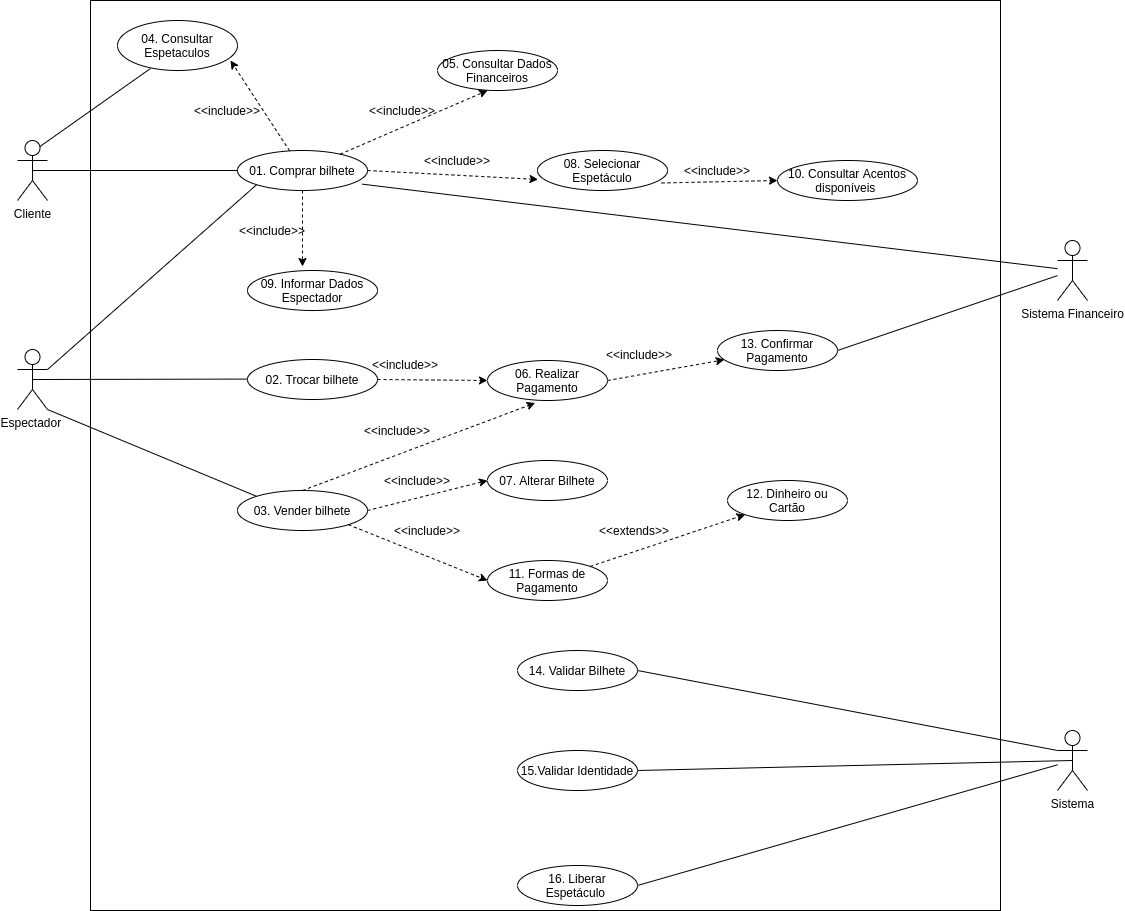

The diagram above was exported from draw.io. Its source (the exported page's mxGraphModel, read from the mxfile embedded in the PNG):
<mxGraphModel dx="2346" dy="2078" grid="1" gridSize="10" guides="1" tooltips="1" connect="1" arrows="1" fold="1" page="1" pageScale="1" pageWidth="827" pageHeight="1169" math="0" shadow="0">
  <root>
    <mxCell id="0" />
    <mxCell id="1" parent="0" />
    <mxCell id="-wmVNQLdiDCCJAvnQNge-1" value="" style="whiteSpace=wrap;html=1;aspect=fixed;" parent="1" vertex="1">
      <mxGeometry x="303" y="-320" width="910" height="910" as="geometry" />
    </mxCell>
    <mxCell id="vVsaEZ0eHlwn0nXCMiWm-1" value="Espectador&amp;nbsp;" style="shape=umlActor;verticalLabelPosition=bottom;verticalAlign=top;html=1;outlineConnect=0;" parent="1" vertex="1">
      <mxGeometry x="230" y="29" width="30" height="60" as="geometry" />
    </mxCell>
    <mxCell id="vVsaEZ0eHlwn0nXCMiWm-7" value="Sistema Financeiro&lt;br&gt;" style="shape=umlActor;verticalLabelPosition=bottom;verticalAlign=top;html=1;outlineConnect=0;" parent="1" vertex="1">
      <mxGeometry x="1270" y="-80" width="30" height="60" as="geometry" />
    </mxCell>
    <mxCell id="vVsaEZ0eHlwn0nXCMiWm-3" value="01. Comprar bilhete" style="ellipse;whiteSpace=wrap;html=1;" parent="1" vertex="1">
      <mxGeometry x="450" y="-170" width="130" height="40" as="geometry" />
    </mxCell>
    <mxCell id="vVsaEZ0eHlwn0nXCMiWm-30" value="" style="endArrow=none;html=1;strokeWidth=1;entryX=0;entryY=0.5;entryDx=0;entryDy=0;exitX=0.5;exitY=0.5;exitDx=0;exitDy=0;exitPerimeter=0;" parent="1" source="vVsaEZ0eHlwn0nXCMiWm-1" edge="1">
      <mxGeometry width="50" height="50" relative="1" as="geometry">
        <mxPoint x="145" y="58.57" as="sourcePoint" />
        <mxPoint x="465" y="58.57" as="targetPoint" />
      </mxGeometry>
    </mxCell>
    <mxCell id="vVsaEZ0eHlwn0nXCMiWm-31" value="" style="endArrow=none;html=1;strokeWidth=1;exitX=1;exitY=1;exitDx=0;exitDy=0;exitPerimeter=0;entryX=0;entryY=0;entryDx=0;entryDy=0;" parent="1" source="vVsaEZ0eHlwn0nXCMiWm-1" target="FBLBfBza3dZQb8k7UaRp-2" edge="1">
      <mxGeometry width="50" height="50" relative="1" as="geometry">
        <mxPoint x="142.5" y="66" as="sourcePoint" />
        <mxPoint x="465.0000000000025" y="180" as="targetPoint" />
      </mxGeometry>
    </mxCell>
    <mxCell id="vVsaEZ0eHlwn0nXCMiWm-33" value="04. Consultar Espetaculos" style="ellipse;whiteSpace=wrap;html=1;" parent="1" vertex="1">
      <mxGeometry x="330" y="-300" width="120" height="50" as="geometry" />
    </mxCell>
    <mxCell id="vVsaEZ0eHlwn0nXCMiWm-35" value="05. Consultar Dados Financeiros" style="ellipse;whiteSpace=wrap;html=1;" parent="1" vertex="1">
      <mxGeometry x="650" y="-270" width="120" height="40" as="geometry" />
    </mxCell>
    <mxCell id="vVsaEZ0eHlwn0nXCMiWm-36" value="06. Realizar Pagamento" style="ellipse;whiteSpace=wrap;html=1;" parent="1" vertex="1">
      <mxGeometry x="700" y="40" width="120" height="40" as="geometry" />
    </mxCell>
    <mxCell id="vVsaEZ0eHlwn0nXCMiWm-37" value="11. Formas de Pagamento" style="ellipse;whiteSpace=wrap;html=1;" parent="1" vertex="1">
      <mxGeometry x="700" y="240" width="120" height="40" as="geometry" />
    </mxCell>
    <mxCell id="vVsaEZ0eHlwn0nXCMiWm-38" value="07. Alterar Bilhete" style="ellipse;whiteSpace=wrap;html=1;" parent="1" vertex="1">
      <mxGeometry x="700" y="140" width="120" height="40" as="geometry" />
    </mxCell>
    <mxCell id="vVsaEZ0eHlwn0nXCMiWm-47" value="&amp;lt;&amp;lt;include&amp;gt;&amp;gt;" style="text;html=1;strokeColor=none;fillColor=none;align=center;verticalAlign=middle;whiteSpace=wrap;rounded=0;" parent="1" vertex="1">
      <mxGeometry x="598" y="34" width="40" height="20" as="geometry" />
    </mxCell>
    <mxCell id="vVsaEZ0eHlwn0nXCMiWm-48" value="&amp;lt;&amp;lt;include&amp;gt;&amp;gt;" style="text;html=1;strokeColor=none;fillColor=none;align=center;verticalAlign=middle;whiteSpace=wrap;rounded=0;rotation=0;" parent="1" vertex="1">
      <mxGeometry x="595" y="50" width="30" height="120" as="geometry" />
    </mxCell>
    <mxCell id="vVsaEZ0eHlwn0nXCMiWm-49" value="&amp;lt;&amp;lt;include&amp;gt;&amp;gt;" style="text;html=1;strokeColor=none;fillColor=none;align=center;verticalAlign=middle;whiteSpace=wrap;rounded=0;" parent="1" vertex="1">
      <mxGeometry x="610" y="150" width="40" height="20" as="geometry" />
    </mxCell>
    <mxCell id="vVsaEZ0eHlwn0nXCMiWm-50" value="&amp;lt;&amp;lt;include&amp;gt;&amp;gt;" style="text;html=1;strokeColor=none;fillColor=none;align=center;verticalAlign=middle;whiteSpace=wrap;rounded=0;" parent="1" vertex="1">
      <mxGeometry x="620" y="200" width="40" height="20" as="geometry" />
    </mxCell>
    <mxCell id="vVsaEZ0eHlwn0nXCMiWm-51" value="&amp;lt;&amp;lt;include&amp;gt;&amp;gt;" style="text;html=1;strokeColor=none;fillColor=none;align=center;verticalAlign=middle;whiteSpace=wrap;rounded=0;" parent="1" vertex="1">
      <mxGeometry x="420" y="-220" width="40" height="20" as="geometry" />
    </mxCell>
    <mxCell id="vVsaEZ0eHlwn0nXCMiWm-52" value="&amp;lt;&amp;lt;include&amp;gt;&amp;gt;" style="text;html=1;strokeColor=none;fillColor=none;align=center;verticalAlign=middle;whiteSpace=wrap;rounded=0;" parent="1" vertex="1">
      <mxGeometry x="650" y="-170" width="40" height="20" as="geometry" />
    </mxCell>
    <mxCell id="FBLBfBza3dZQb8k7UaRp-1" value="02. Trocar bilhete" style="ellipse;whiteSpace=wrap;html=1;" parent="1" vertex="1">
      <mxGeometry x="460" y="39" width="130" height="40" as="geometry" />
    </mxCell>
    <mxCell id="FBLBfBza3dZQb8k7UaRp-2" value="03. Vender bilhete" style="ellipse;whiteSpace=wrap;html=1;" parent="1" vertex="1">
      <mxGeometry x="450" y="170" width="130" height="40" as="geometry" />
    </mxCell>
    <mxCell id="KvJsYrLkRKQ4GGE1FYkm-2" value="" style="endArrow=classic;html=1;entryX=0.417;entryY=1;entryDx=0;entryDy=0;entryPerimeter=0;dashed=1;" parent="1" source="vVsaEZ0eHlwn0nXCMiWm-3" target="vVsaEZ0eHlwn0nXCMiWm-35" edge="1">
      <mxGeometry width="50" height="50" relative="1" as="geometry">
        <mxPoint x="550" y="110" as="sourcePoint" />
        <mxPoint x="600" y="60" as="targetPoint" />
      </mxGeometry>
    </mxCell>
    <mxCell id="KvJsYrLkRKQ4GGE1FYkm-3" value="" style="endArrow=classic;html=1;entryX=0.942;entryY=0.8;entryDx=0;entryDy=0;entryPerimeter=0;dashed=1;" parent="1" source="vVsaEZ0eHlwn0nXCMiWm-3" target="vVsaEZ0eHlwn0nXCMiWm-33" edge="1">
      <mxGeometry width="50" height="50" relative="1" as="geometry">
        <mxPoint x="571.7011295532279" y="-43.910974760535964" as="sourcePoint" />
        <mxPoint x="760.04" y="-100" as="targetPoint" />
      </mxGeometry>
    </mxCell>
    <mxCell id="KvJsYrLkRKQ4GGE1FYkm-4" value="" style="endArrow=classic;html=1;exitX=1;exitY=0.5;exitDx=0;exitDy=0;dashed=1;entryX=0;entryY=0.5;entryDx=0;entryDy=0;" parent="1" source="FBLBfBza3dZQb8k7UaRp-1" target="vVsaEZ0eHlwn0nXCMiWm-36" edge="1">
      <mxGeometry width="50" height="50" relative="1" as="geometry">
        <mxPoint x="489.05443093371423" y="-46.6635088386754" as="sourcePoint" />
        <mxPoint x="670" y="60" as="targetPoint" />
      </mxGeometry>
    </mxCell>
    <mxCell id="KvJsYrLkRKQ4GGE1FYkm-5" value="" style="endArrow=classic;html=1;exitX=0.5;exitY=0;exitDx=0;exitDy=0;dashed=1;entryX=0.397;entryY=1.062;entryDx=0;entryDy=0;entryPerimeter=0;" parent="1" source="FBLBfBza3dZQb8k7UaRp-2" target="vVsaEZ0eHlwn0nXCMiWm-36" edge="1">
      <mxGeometry width="50" height="50" relative="1" as="geometry">
        <mxPoint x="413.99999999999955" y="130" as="sourcePoint" />
        <mxPoint x="523.9999999999995" y="131" as="targetPoint" />
      </mxGeometry>
    </mxCell>
    <mxCell id="KvJsYrLkRKQ4GGE1FYkm-6" value="" style="endArrow=classic;html=1;exitX=1;exitY=0.5;exitDx=0;exitDy=0;dashed=1;entryX=0;entryY=0.5;entryDx=0;entryDy=0;" parent="1" source="FBLBfBza3dZQb8k7UaRp-2" target="vVsaEZ0eHlwn0nXCMiWm-38" edge="1">
      <mxGeometry width="50" height="50" relative="1" as="geometry">
        <mxPoint x="539.9999999999995" y="170" as="sourcePoint" />
        <mxPoint x="757.6399999999999" y="92.47999999999979" as="targetPoint" />
      </mxGeometry>
    </mxCell>
    <mxCell id="KvJsYrLkRKQ4GGE1FYkm-7" value="" style="endArrow=classic;html=1;exitX=1;exitY=1;exitDx=0;exitDy=0;dashed=1;entryX=0;entryY=0.5;entryDx=0;entryDy=0;" parent="1" source="FBLBfBza3dZQb8k7UaRp-2" target="vVsaEZ0eHlwn0nXCMiWm-37" edge="1">
      <mxGeometry width="50" height="50" relative="1" as="geometry">
        <mxPoint x="605.0000000000073" y="190" as="sourcePoint" />
        <mxPoint x="709.9999999999995" y="170" as="targetPoint" />
      </mxGeometry>
    </mxCell>
    <mxCell id="KvJsYrLkRKQ4GGE1FYkm-9" value="Sistema" style="shape=umlActor;verticalLabelPosition=bottom;verticalAlign=top;html=1;outlineConnect=0;" parent="1" vertex="1">
      <mxGeometry x="1270" y="410" width="30" height="60" as="geometry" />
    </mxCell>
    <mxCell id="KvJsYrLkRKQ4GGE1FYkm-11" value="15.Validar Identidade" style="ellipse;whiteSpace=wrap;html=1;" parent="1" vertex="1">
      <mxGeometry x="730" y="430" width="120" height="40" as="geometry" />
    </mxCell>
    <mxCell id="KvJsYrLkRKQ4GGE1FYkm-12" value="14. Validar Bilhete" style="ellipse;whiteSpace=wrap;html=1;" parent="1" vertex="1">
      <mxGeometry x="730" y="330" width="120" height="40" as="geometry" />
    </mxCell>
    <mxCell id="KvJsYrLkRKQ4GGE1FYkm-13" value="16. Liberar Espetáculo&amp;nbsp;" style="ellipse;whiteSpace=wrap;html=1;" parent="1" vertex="1">
      <mxGeometry x="730" y="545" width="120" height="40" as="geometry" />
    </mxCell>
    <mxCell id="KvJsYrLkRKQ4GGE1FYkm-14" value="" style="endArrow=none;html=1;entryX=0;entryY=0.3333333333333333;entryDx=0;entryDy=0;entryPerimeter=0;exitX=1;exitY=0.5;exitDx=0;exitDy=0;strokeWidth=1;" parent="1" source="KvJsYrLkRKQ4GGE1FYkm-12" target="KvJsYrLkRKQ4GGE1FYkm-9" edge="1">
      <mxGeometry width="50" height="50" relative="1" as="geometry">
        <mxPoint x="530" y="400" as="sourcePoint" />
        <mxPoint x="580" y="350" as="targetPoint" />
      </mxGeometry>
    </mxCell>
    <mxCell id="KvJsYrLkRKQ4GGE1FYkm-15" value="" style="endArrow=none;html=1;exitX=1;exitY=0.5;exitDx=0;exitDy=0;strokeWidth=1;entryX=0.5;entryY=0.5;entryDx=0;entryDy=0;entryPerimeter=0;" parent="1" source="KvJsYrLkRKQ4GGE1FYkm-11" target="KvJsYrLkRKQ4GGE1FYkm-9" edge="1">
      <mxGeometry width="50" height="50" relative="1" as="geometry">
        <mxPoint x="859.9999999999995" y="360" as="sourcePoint" />
        <mxPoint x="1160" y="440" as="targetPoint" />
      </mxGeometry>
    </mxCell>
    <mxCell id="KvJsYrLkRKQ4GGE1FYkm-16" value="" style="endArrow=none;html=1;exitX=1;exitY=0.5;exitDx=0;exitDy=0;strokeWidth=1;" parent="1" source="KvJsYrLkRKQ4GGE1FYkm-13" target="KvJsYrLkRKQ4GGE1FYkm-9" edge="1">
      <mxGeometry width="50" height="50" relative="1" as="geometry">
        <mxPoint x="859.9999999999995" y="460" as="sourcePoint" />
        <mxPoint x="1100" y="430" as="targetPoint" />
      </mxGeometry>
    </mxCell>
    <mxCell id="KvJsYrLkRKQ4GGE1FYkm-17" value="08. Selecionar Espetáculo" style="ellipse;whiteSpace=wrap;html=1;" parent="1" vertex="1">
      <mxGeometry x="750" y="-170" width="130" height="40" as="geometry" />
    </mxCell>
    <mxCell id="KvJsYrLkRKQ4GGE1FYkm-19" value="10. Consultar Acentos disponíveis&amp;nbsp;" style="ellipse;whiteSpace=wrap;html=1;" parent="1" vertex="1">
      <mxGeometry x="990" y="-160" width="140" height="40" as="geometry" />
    </mxCell>
    <mxCell id="KvJsYrLkRKQ4GGE1FYkm-20" value="" style="endArrow=classic;html=1;dashed=1;exitX=1;exitY=0.5;exitDx=0;exitDy=0;entryX=0.004;entryY=0.724;entryDx=0;entryDy=0;entryPerimeter=0;" parent="1" source="vVsaEZ0eHlwn0nXCMiWm-3" target="KvJsYrLkRKQ4GGE1FYkm-17" edge="1">
      <mxGeometry width="50" height="50" relative="1" as="geometry">
        <mxPoint x="355.9058987446315" y="33.99930567796143" as="sourcePoint" />
        <mxPoint x="630" y="-24" as="targetPoint" />
      </mxGeometry>
    </mxCell>
    <mxCell id="KvJsYrLkRKQ4GGE1FYkm-22" value="&amp;lt;&amp;lt;include&amp;gt;&amp;gt;" style="text;html=1;strokeColor=none;fillColor=none;align=center;verticalAlign=middle;whiteSpace=wrap;rounded=0;" parent="1" vertex="1">
      <mxGeometry x="595" y="-220" width="40" height="20" as="geometry" />
    </mxCell>
    <mxCell id="KvJsYrLkRKQ4GGE1FYkm-24" value="&amp;lt;&amp;lt;include&amp;gt;&amp;gt;" style="text;html=1;strokeColor=none;fillColor=none;align=center;verticalAlign=middle;whiteSpace=wrap;rounded=0;" parent="1" vertex="1">
      <mxGeometry x="910" y="-160" width="40" height="20" as="geometry" />
    </mxCell>
    <mxCell id="KvJsYrLkRKQ4GGE1FYkm-26" value="" style="endArrow=classic;html=1;dashed=1;entryX=0;entryY=0.5;entryDx=0;entryDy=0;exitX=0.954;exitY=0.812;exitDx=0;exitDy=0;exitPerimeter=0;" parent="1" source="KvJsYrLkRKQ4GGE1FYkm-17" target="KvJsYrLkRKQ4GGE1FYkm-19" edge="1">
      <mxGeometry width="50" height="50" relative="1" as="geometry">
        <mxPoint x="750" y="-30" as="sourcePoint" />
        <mxPoint x="639.9999999999995" y="-14" as="targetPoint" />
      </mxGeometry>
    </mxCell>
    <mxCell id="KvJsYrLkRKQ4GGE1FYkm-30" value="" style="endArrow=none;html=1;strokeWidth=1;entryX=0;entryY=1;entryDx=0;entryDy=0;exitX=1;exitY=0.3333333333333333;exitDx=0;exitDy=0;exitPerimeter=0;" parent="1" source="vVsaEZ0eHlwn0nXCMiWm-1" target="vVsaEZ0eHlwn0nXCMiWm-3" edge="1">
      <mxGeometry width="50" height="50" relative="1" as="geometry">
        <mxPoint x="32.5" y="40" as="sourcePoint" />
        <mxPoint x="449.99999999999227" y="-130.00000000000023" as="targetPoint" />
      </mxGeometry>
    </mxCell>
    <mxCell id="KvJsYrLkRKQ4GGE1FYkm-31" value="" style="endArrow=none;html=1;strokeWidth=1;entryX=0.959;entryY=0.841;entryDx=0;entryDy=0;entryPerimeter=0;" parent="1" source="vVsaEZ0eHlwn0nXCMiWm-7" target="vVsaEZ0eHlwn0nXCMiWm-3" edge="1">
      <mxGeometry width="50" height="50" relative="1" as="geometry">
        <mxPoint x="42.5" y="50" as="sourcePoint" />
        <mxPoint x="459.99999999999227" y="-120.00000000000023" as="targetPoint" />
      </mxGeometry>
    </mxCell>
    <mxCell id="KvJsYrLkRKQ4GGE1FYkm-33" value="12. Dinheiro ou Cartão" style="ellipse;whiteSpace=wrap;html=1;" parent="1" vertex="1">
      <mxGeometry x="940" y="160" width="120" height="40" as="geometry" />
    </mxCell>
    <mxCell id="KvJsYrLkRKQ4GGE1FYkm-34" value="" style="endArrow=classic;html=1;dashed=1;entryX=0;entryY=1;entryDx=0;entryDy=0;" parent="1" source="vVsaEZ0eHlwn0nXCMiWm-37" target="KvJsYrLkRKQ4GGE1FYkm-33" edge="1">
      <mxGeometry width="50" height="50" relative="1" as="geometry">
        <mxPoint x="830" y="260" as="sourcePoint" />
        <mxPoint x="757.6399999999999" y="92.47999999999979" as="targetPoint" />
      </mxGeometry>
    </mxCell>
    <mxCell id="KvJsYrLkRKQ4GGE1FYkm-35" value="&amp;lt;&amp;lt;extends&amp;gt;&amp;gt;" style="text;html=1;strokeColor=none;fillColor=none;align=center;verticalAlign=middle;whiteSpace=wrap;rounded=0;" parent="1" vertex="1">
      <mxGeometry x="827" y="200" width="40" height="20" as="geometry" />
    </mxCell>
    <mxCell id="KvJsYrLkRKQ4GGE1FYkm-36" value="09. Informar Dados Espectador" style="ellipse;whiteSpace=wrap;html=1;" parent="1" vertex="1">
      <mxGeometry x="460" y="-50" width="130" height="40" as="geometry" />
    </mxCell>
    <mxCell id="KvJsYrLkRKQ4GGE1FYkm-37" value="" style="endArrow=classic;html=1;entryX=0.423;entryY=-0.1;entryDx=0;entryDy=0;entryPerimeter=0;dashed=1;exitX=0.5;exitY=1;exitDx=0;exitDy=0;" parent="1" source="vVsaEZ0eHlwn0nXCMiWm-3" target="KvJsYrLkRKQ4GGE1FYkm-36" edge="1">
      <mxGeometry width="50" height="50" relative="1" as="geometry">
        <mxPoint x="501" y="-110" as="sourcePoint" />
        <mxPoint x="363.03999999999996" y="-220.00000000000023" as="targetPoint" />
      </mxGeometry>
    </mxCell>
    <mxCell id="KvJsYrLkRKQ4GGE1FYkm-38" value="&amp;lt;&amp;lt;include&amp;gt;&amp;gt;" style="text;html=1;strokeColor=none;fillColor=none;align=center;verticalAlign=middle;whiteSpace=wrap;rounded=0;" parent="1" vertex="1">
      <mxGeometry x="465" y="-100" width="40" height="20" as="geometry" />
    </mxCell>
    <mxCell id="KvJsYrLkRKQ4GGE1FYkm-39" value="13. Confirmar Pagamento" style="ellipse;whiteSpace=wrap;html=1;" parent="1" vertex="1">
      <mxGeometry x="930" y="10" width="120" height="40" as="geometry" />
    </mxCell>
    <mxCell id="KvJsYrLkRKQ4GGE1FYkm-40" value="" style="endArrow=none;html=1;strokeWidth=1;entryX=1;entryY=0.5;entryDx=0;entryDy=0;" parent="1" source="vVsaEZ0eHlwn0nXCMiWm-7" target="KvJsYrLkRKQ4GGE1FYkm-39" edge="1">
      <mxGeometry width="50" height="50" relative="1" as="geometry">
        <mxPoint x="1236" y="11.290531718517741" as="sourcePoint" />
        <mxPoint x="584.6700000000001" y="-106.36000000000013" as="targetPoint" />
      </mxGeometry>
    </mxCell>
    <mxCell id="KvJsYrLkRKQ4GGE1FYkm-41" value="" style="endArrow=classic;html=1;exitX=1;exitY=0.5;exitDx=0;exitDy=0;dashed=1;" parent="1" source="vVsaEZ0eHlwn0nXCMiWm-36" target="KvJsYrLkRKQ4GGE1FYkm-39" edge="1">
      <mxGeometry width="50" height="50" relative="1" as="geometry">
        <mxPoint x="539.9999999999995" y="170" as="sourcePoint" />
        <mxPoint x="757.6399999999999" y="92.47999999999979" as="targetPoint" />
      </mxGeometry>
    </mxCell>
    <mxCell id="KvJsYrLkRKQ4GGE1FYkm-42" value="&amp;lt;&amp;lt;include&amp;gt;&amp;gt;" style="text;html=1;strokeColor=none;fillColor=none;align=center;verticalAlign=middle;whiteSpace=wrap;rounded=0;rotation=0;" parent="1" vertex="1">
      <mxGeometry x="837" y="-26" width="30" height="120" as="geometry" />
    </mxCell>
    <mxCell id="DZ3qESN-fr-4MJ4S0nKB-1" value="Cliente" style="shape=umlActor;verticalLabelPosition=bottom;verticalAlign=top;html=1;outlineConnect=0;" parent="1" vertex="1">
      <mxGeometry x="230" y="-180" width="30" height="60" as="geometry" />
    </mxCell>
    <mxCell id="DZ3qESN-fr-4MJ4S0nKB-8" value="" style="endArrow=none;html=1;strokeWidth=1;entryX=0.275;entryY=0.96;entryDx=0;entryDy=0;entryPerimeter=0;exitX=0.75;exitY=0.1;exitDx=0;exitDy=0;exitPerimeter=0;" parent="1" source="DZ3qESN-fr-4MJ4S0nKB-1" target="vVsaEZ0eHlwn0nXCMiWm-33" edge="1">
      <mxGeometry width="50" height="50" relative="1" as="geometry">
        <mxPoint x="190" y="-120" as="sourcePoint" />
        <mxPoint x="240" y="-170" as="targetPoint" />
      </mxGeometry>
    </mxCell>
    <mxCell id="DZ3qESN-fr-4MJ4S0nKB-17" value="" style="endArrow=none;html=1;strokeColor=#000000;strokeWidth=1;entryX=0;entryY=0.5;entryDx=0;entryDy=0;exitX=0.5;exitY=0.5;exitDx=0;exitDy=0;exitPerimeter=0;" parent="1" source="DZ3qESN-fr-4MJ4S0nKB-1" target="vVsaEZ0eHlwn0nXCMiWm-3" edge="1">
      <mxGeometry width="50" height="50" relative="1" as="geometry">
        <mxPoint x="210" y="-110" as="sourcePoint" />
        <mxPoint x="260" y="-160" as="targetPoint" />
      </mxGeometry>
    </mxCell>
  </root>
</mxGraphModel>